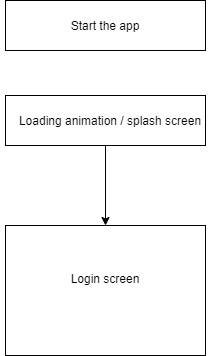

The diagram above was exported from draw.io. Its source (the exported page's mxGraphModel, read from the mxfile embedded in the PNG):
<mxGraphModel dx="1422" dy="794" grid="1" gridSize="10" guides="1" tooltips="1" connect="1" arrows="1" fold="1" page="1" pageScale="1" pageWidth="850" pageHeight="1100" math="0" shadow="0">
  <root>
    <mxCell id="0" />
    <mxCell id="1" parent="0" />
    <mxCell id="BxSqZHtmowKQ4HPC6NiN-1" value="" style="rounded=0;whiteSpace=wrap;html=1;" vertex="1" parent="1">
      <mxGeometry x="350" y="135" width="200" height="50" as="geometry" />
    </mxCell>
    <mxCell id="BxSqZHtmowKQ4HPC6NiN-2" value="Start the app" style="text;html=1;strokeColor=none;fillColor=none;align=center;verticalAlign=middle;whiteSpace=wrap;rounded=0;" vertex="1" parent="1">
      <mxGeometry x="345" y="150" width="210" height="20" as="geometry" />
    </mxCell>
    <mxCell id="BxSqZHtmowKQ4HPC6NiN-10" value="" style="edgeStyle=orthogonalEdgeStyle;rounded=0;orthogonalLoop=1;jettySize=auto;html=1;" edge="1" parent="1" source="BxSqZHtmowKQ4HPC6NiN-3" target="BxSqZHtmowKQ4HPC6NiN-9">
      <mxGeometry relative="1" as="geometry" />
    </mxCell>
    <mxCell id="BxSqZHtmowKQ4HPC6NiN-3" value="" style="rounded=0;whiteSpace=wrap;html=1;" vertex="1" parent="1">
      <mxGeometry x="350" y="230" width="200" height="50" as="geometry" />
    </mxCell>
    <mxCell id="BxSqZHtmowKQ4HPC6NiN-9" value="" style="rounded=0;whiteSpace=wrap;html=1;" vertex="1" parent="1">
      <mxGeometry x="350" y="360" width="200" height="130" as="geometry" />
    </mxCell>
    <mxCell id="BxSqZHtmowKQ4HPC6NiN-4" value="Loading animation / splash screen" style="text;html=1;strokeColor=none;fillColor=none;align=center;verticalAlign=middle;whiteSpace=wrap;rounded=0;" vertex="1" parent="1">
      <mxGeometry x="350" y="245" width="210" height="20" as="geometry" />
    </mxCell>
    <mxCell id="BxSqZHtmowKQ4HPC6NiN-11" value="Login screen&lt;br&gt;&lt;br&gt;" style="text;html=1;strokeColor=none;fillColor=none;align=center;verticalAlign=middle;whiteSpace=wrap;rounded=0;" vertex="1" parent="1">
      <mxGeometry x="345" y="410" width="210" height="20" as="geometry" />
    </mxCell>
  </root>
</mxGraphModel>